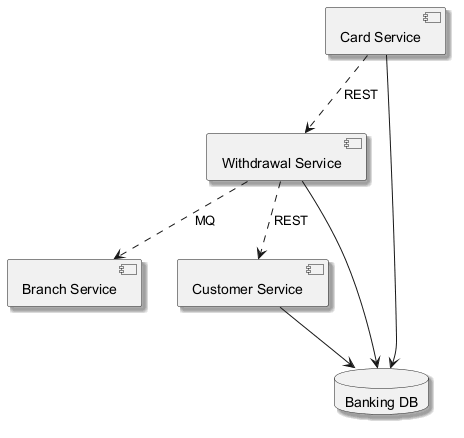

The diagram above was rendered by PlantUML. Its source (embedded in the PNG):
@startuml
skinparam shadowing true
component "Card Service" as C_CardService
component "Branch Service" as C_BranchService
component "Customer Service" as C_CustomerService
component "Withdrawal Service" as C_WithdrawalService
database "Banking DB" as DB_banking
C_CardService --> DB_banking
C_CustomerService --> DB_banking
C_WithdrawalService --> DB_banking
C_WithdrawalService ..> C_CustomerService : REST
C_CardService ..> C_WithdrawalService : REST
C_WithdrawalService ..> C_BranchService : MQ
@enduml